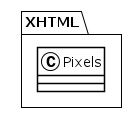

The diagram above was rendered by PlantUML. Its source (embedded in the PNG):
@startuml
!theme plain
package XHTML {
class Pixels {
}
}
@enduml